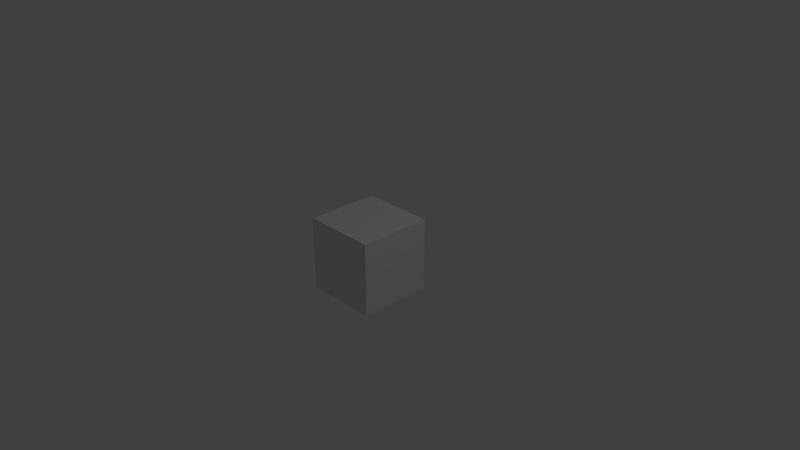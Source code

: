 # Source: another_cube.blend  (saved by Blender 2.79.0; exported with 4.5.12 LTS)
import bpy
from mathutils import Matrix  # noqa: F401  (used for matrix-valued properties, if any)

bpy.ops.wm.read_factory_settings(use_empty=True)
scene = bpy.context.scene
scene.name = 'Scene'

# ---- collections
col_collection_1 = bpy.data.collections.new('Collection 1'); scene.collection.children.link(col_collection_1)

# ---- materials (node trees are filled in below, after node groups)
mat_material_001 = bpy.data.materials.new('Material.001')
mat_material_001.alpha_threshold = 0.0
mat_material_001.use_transparent_shadow = False
mat_material_001.roughness = 0.5

# ---- material node trees

# ---- world
world_world = bpy.data.worlds.new('World'); scene.world = world_world
world_world.color = (0.05088, 0.05088, 0.05088)
world_world.use_sun_shadow = False
world_world.sun_shadow_jitter_overblur = 0.0
world_world.cycles.sampling_method = 'MANUAL'

# ---- cameras
cam_camera = bpy.data.cameras.new('Camera')
cam_camera.clip_end = 100.0
cam_camera.lens = 35.0
cam_camera.sensor_width = 32.0
cam_camera.sensor_height = 18.0
cam_camera.ortho_scale = 7.314
cam_camera.dof.focus_distance = 0.0
cam_camera.dof.aperture_fstop = 128.0

# ---- lights
light_lamp = bpy.data.lights.new('Lamp', 'POINT')
light_lamp.transmission_factor = 0.0
light_lamp.cutoff_distance = 30.0
light_lamp.energy = 100.0
light_lamp.shadow_buffer_clip_start = 1.001
light_lamp.shadow_soft_size = 0.1
light_lamp.shadow_maximum_resolution = 0.006
light_lamp.use_absolute_resolution = True

# ---- meshes
me_cube_001 = bpy.data.meshes.new('Cube.001')
me_cube_001.from_pydata([(-1.0, -1.0, -1.0), (-1.0, -1.0, 1.0), (-1.0, 1.0, -1.0), (-1.0, 1.0, 1.0), (1.0, -1.0, -1.0), (1.0, -1.0, 1.0), (1.0, 1.0, -1.0), (1.0, 1.0, 1.0)], [], [(0, 1, 3, 2), (2, 3, 7, 6), (6, 7, 5, 4), (4, 5, 1, 0), (2, 6, 4, 0), (7, 3, 1, 5)])
_uv = me_cube_001.uv_layers.new(name='UVMap')
_uv.uv.foreach_set('vector', [0.0, 0.0, 1.0, 0.0, 1.0, 1.0, 0.0, 1.0, 0.0, 0.0, 1.0, 0.0, 1.0, 1.0, 0.0, 1.0, 0.0, 0.0, 1.0, 0.0, 1.0, 1.0, 0.0, 1.0, 0.0, 0.0, 1.0, 0.0, 1.0, 1.0, 0.0, 1.0, 0.0, 0.0, 1.0, 0.0, 1.0, 1.0, 0.0, 1.0, 0.0, 0.0, 1.0, 0.0, 1.0, 1.0, 0.0, 1.0])
me_cube_001.materials.append(mat_material_001)
me_cube_001.use_remesh_preserve_volume = False
me_cube_001.use_remesh_preserve_attributes = False
me_cube_001.use_mirror_vertex_groups = False
me_cube_001.update()

# ---- objects
ob_cube = bpy.data.objects.new('Cube', me_cube_001)
ob_lamp = bpy.data.objects.new('Lamp', light_lamp)
ob_camera = bpy.data.objects.new('Camera', cam_camera)

# ---- transforms, parenting, visibility, modifiers, constraints
ob_cube.location = (0.0, 0.0, 0.0)
ob_cube.scale = (0.5, 0.5, 0.5)
ob_cube.lineart.crease_threshold = 0.0
ob_lamp.location = (4.076, 1.005, 5.904)
ob_lamp.rotation_euler = (0.6503, 0.05522, 1.866)
ob_lamp.lock_rotations_4d = False
ob_lamp.empty_display_type = 'ARROWS'
ob_lamp.color = (0.0, 0.0, 0.0, 0.0)
ob_lamp.lineart.crease_threshold = 0.0
ob_camera.location = (7.481, -6.508, 5.344)
ob_camera.rotation_euler = (1.109, 0.0, 0.8149)
ob_camera.lock_rotations_4d = False
ob_camera.empty_display_type = 'ARROWS'
ob_camera.color = (0.0, 0.0, 0.0, 0.0)
ob_camera.display_type = 'WIRE'
ob_camera.lineart.crease_threshold = 0.0

# ---- collection membership
col_collection_1.objects.link(ob_cube)
col_collection_1.objects.link(ob_lamp)
col_collection_1.objects.link(ob_camera)

# ---- scene / render settings (as saved in the file)
scene.camera = ob_camera
scene.frame_start = 1; scene.frame_end = 250; scene.frame_set(1)
scene.render.engine = 'BLENDER_EEVEE_NEXT'
scene.render.resolution_percentage = 50
scene.render.dither_intensity = 0.0
scene.cycles.use_denoising = False
scene.cycles.samples = 128
scene.cycles.sampling_pattern = 'TABULATED_SOBOL'
scene.cycles.use_adaptive_sampling = False
scene.cycles.use_light_tree = False
scene.cycles.blur_glossy = 0.0
scene.cycles.sample_clamp_indirect = 0.0
scene.view_settings.view_transform = 'Standard'
bpy.context.view_layer.update()
